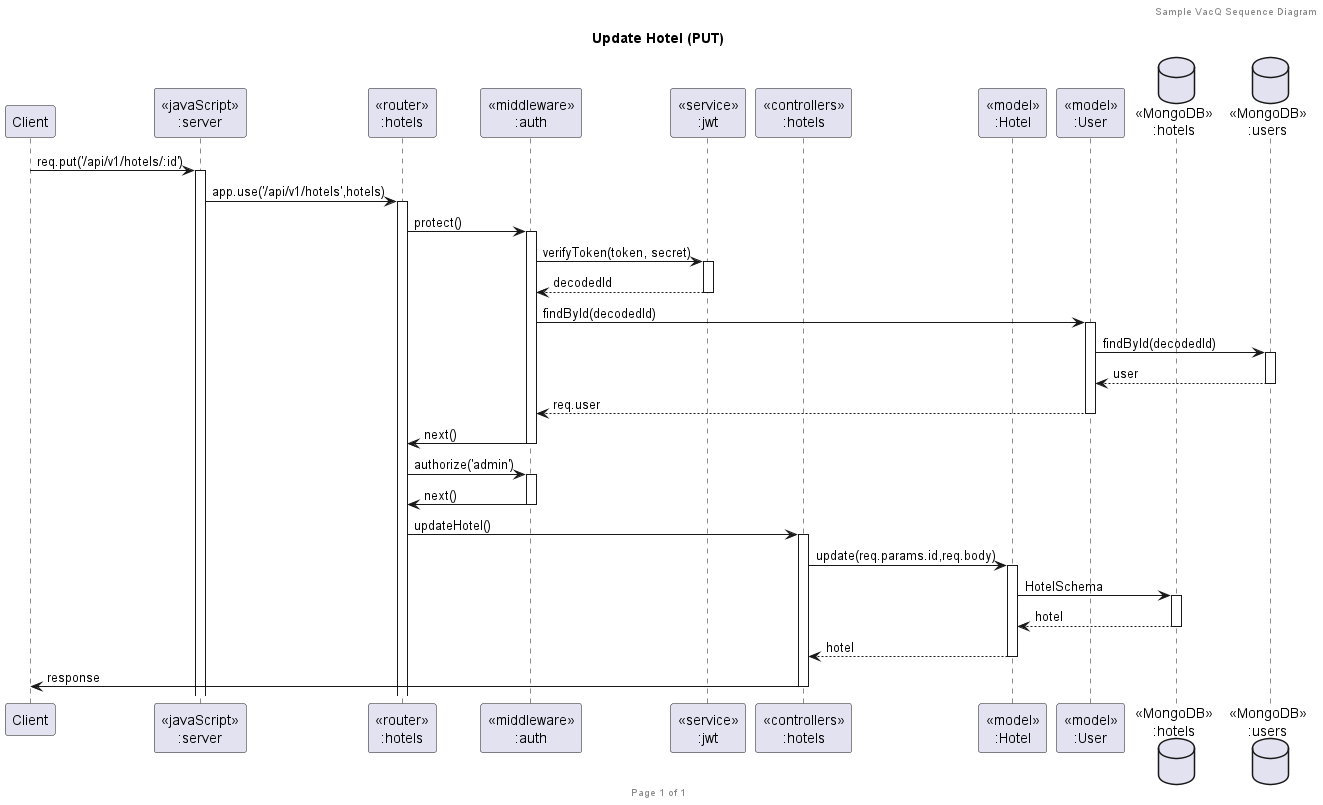

The diagram above was rendered by PlantUML. Its source (embedded in the PNG):
@startuml Update Hotel (PUT)

header Sample VacQ Sequence Diagram
footer Page %page% of %lastpage%
title "Update Hotel (PUT)"

participant "Client" as client
participant "<<javaScript>>\n:server" as server
participant "<<router>>\n:hotels" as routerHotels
participant "<<middleware>>\n:auth" as authMiddleware
participant "<<service>>\n:jwt" as jwtService
participant "<<controllers>>\n:hotels" as controllersHotels
participant "<<model>>\n:Hotel" as modelHotel
participant "<<model>>\n:User" as modelUser
database "<<MongoDB>>\n:hotels" as HotelsDatabase
database "<<MongoDB>>\n:users" as UsersDatabase

client->server ++:req.put('/api/v1/hotels/:id')
server->routerHotels ++:app.use('/api/v1/hotels',hotels)

routerHotels -> authMiddleware ++:protect()
authMiddleware -> jwtService ++:verifyToken(token, secret)
authMiddleware <-- jwtService --: decodedId

authMiddleware -> modelUser ++: findById(decodedId)
modelUser -> UsersDatabase ++: findById(decodedId)
modelUser <-- UsersDatabase --: user
authMiddleware <-- modelUser --: req.user
authMiddleware -> routerHotels --: next()
routerHotels -> authMiddleware ++: authorize('admin')
authMiddleware -> routerHotels --: next()

routerHotels -> controllersHotels ++:updateHotel()
controllersHotels->modelHotel ++:update(req.params.id,req.body)
modelHotel ->HotelsDatabase ++: HotelSchema
HotelsDatabase --> modelHotel --: hotel
controllersHotels <-- modelHotel --:hotel
controllersHotels->client --:response

@enduml